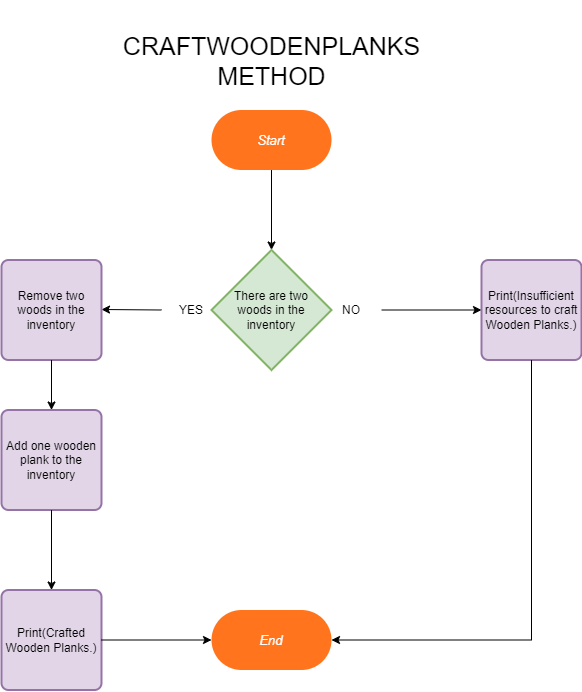

The diagram above was exported from draw.io. Its source (the exported page's mxGraphModel, read from the mxfile embedded in the PNG):
<mxGraphModel dx="5034" dy="6589" grid="1" gridSize="10" guides="1" tooltips="1" connect="1" arrows="1" fold="1" page="1" pageScale="1" pageWidth="827" pageHeight="1169" math="0" shadow="0">
  <root>
    <mxCell id="0" />
    <mxCell id="1" parent="0" />
    <mxCell id="2" value="Start" style="html=1;overflow=block;blockSpacing=1;whiteSpace=wrap;rounded=1;arcSize=50;fontSize=13;fontColor=#ffffff;fontStyle=2;spacing=3.8;strokeOpacity=0;fillOpacity=100;fillColor=#ff741d;strokeWidth=0.8;lucidId=yiDwaqvoY8S5;" vertex="1" parent="1">
      <mxGeometry x="-451" y="-247.5" width="120" height="60" as="geometry" />
    </mxCell>
    <mxCell id="3" value="End" style="html=1;overflow=block;blockSpacing=1;whiteSpace=wrap;rounded=1;arcSize=50;fontSize=13;fontColor=#ffffff;fontStyle=2;spacing=3.8;strokeOpacity=0;fillOpacity=100;fillColor=#ff741d;strokeWidth=0.8;lucidId=yiDwaqvoY8S5;" vertex="1" parent="1">
      <mxGeometry x="-451" y="252.5" width="120" height="60" as="geometry" />
    </mxCell>
    <mxCell id="4" value="" style="endArrow=classic;html=1;rounded=0;exitX=0.5;exitY=1;exitDx=0;exitDy=0;entryX=0.5;entryY=0;entryDx=0;entryDy=0;entryPerimeter=0;" edge="1" source="2" target="5" parent="1">
      <mxGeometry width="50" height="50" relative="1" as="geometry">
        <mxPoint x="-401" y="-57.5" as="sourcePoint" />
        <mxPoint x="-391" y="-117.5" as="targetPoint" />
      </mxGeometry>
    </mxCell>
    <mxCell id="5" value="There are two &lt;br&gt;woods in the&lt;br&gt;inventory" style="strokeWidth=2;html=1;shape=mxgraph.flowchart.decision;whiteSpace=wrap;fillColor=#d5e8d4;strokeColor=#82b366;" vertex="1" parent="1">
      <mxGeometry x="-451" y="-107.5" width="120" height="120" as="geometry" />
    </mxCell>
    <mxCell id="6" value="" style="endArrow=classic;html=1;rounded=0;exitX=0;exitY=0.5;exitDx=0;exitDy=0;" edge="1" source="8" parent="1">
      <mxGeometry width="50" height="50" relative="1" as="geometry">
        <mxPoint x="-521" y="-48" as="sourcePoint" />
        <mxPoint x="-561" y="-48" as="targetPoint" />
      </mxGeometry>
    </mxCell>
    <mxCell id="7" value="NO" style="text;html=1;strokeColor=none;fillColor=none;align=center;verticalAlign=middle;whiteSpace=wrap;rounded=0;" vertex="1" parent="1">
      <mxGeometry x="-341" y="-62.5" width="60" height="30" as="geometry" />
    </mxCell>
    <mxCell id="8" value="YES" style="text;html=1;strokeColor=none;fillColor=none;align=center;verticalAlign=middle;whiteSpace=wrap;rounded=0;" vertex="1" parent="1">
      <mxGeometry x="-501" y="-62.5" width="60" height="30" as="geometry" />
    </mxCell>
    <mxCell id="9" value="" style="endArrow=classic;html=1;rounded=0;exitX=1;exitY=0.5;exitDx=0;exitDy=0;" edge="1" source="7" parent="1">
      <mxGeometry width="50" height="50" relative="1" as="geometry">
        <mxPoint x="-451" y="42.5" as="sourcePoint" />
        <mxPoint x="-181" y="-47.5" as="targetPoint" />
      </mxGeometry>
    </mxCell>
    <mxCell id="10" value="Print(Insufficient resources to craft Wooden Planks.&lt;span style=&quot;background-color: initial;&quot;&gt;)&lt;/span&gt;" style="rounded=1;whiteSpace=wrap;html=1;absoluteArcSize=1;arcSize=14;strokeWidth=2;fillColor=#e1d5e7;strokeColor=#9673a6;" vertex="1" parent="1">
      <mxGeometry x="-181" y="-97.5" width="100" height="100" as="geometry" />
    </mxCell>
    <mxCell id="11" value="" style="endArrow=classic;html=1;rounded=0;exitX=0.5;exitY=1;exitDx=0;exitDy=0;entryX=1;entryY=0.5;entryDx=0;entryDy=0;" edge="1" source="10" target="3" parent="1">
      <mxGeometry width="50" height="50" relative="1" as="geometry">
        <mxPoint x="-451" y="92.5" as="sourcePoint" />
        <mxPoint x="-401" y="42.5" as="targetPoint" />
        <Array as="points">
          <mxPoint x="-131" y="282.5" />
        </Array>
      </mxGeometry>
    </mxCell>
    <mxCell id="12" value="Remove two woods in the inventory" style="rounded=1;whiteSpace=wrap;html=1;absoluteArcSize=1;arcSize=14;strokeWidth=2;fillColor=#e1d5e7;strokeColor=#9673a6;" vertex="1" parent="1">
      <mxGeometry x="-661" y="-97.5" width="100" height="100" as="geometry" />
    </mxCell>
    <mxCell id="13" value="Add one wooden plank to the inventory" style="rounded=1;whiteSpace=wrap;html=1;absoluteArcSize=1;arcSize=14;strokeWidth=2;fillColor=#e1d5e7;strokeColor=#9673a6;" vertex="1" parent="1">
      <mxGeometry x="-661" y="52.5" width="100" height="100" as="geometry" />
    </mxCell>
    <mxCell id="14" value="" style="endArrow=classic;html=1;rounded=0;exitX=0.5;exitY=1;exitDx=0;exitDy=0;entryX=0.5;entryY=0;entryDx=0;entryDy=0;" edge="1" source="12" target="13" parent="1">
      <mxGeometry width="50" height="50" relative="1" as="geometry">
        <mxPoint x="-671" y="122.5" as="sourcePoint" />
        <mxPoint x="-621" y="72.5" as="targetPoint" />
      </mxGeometry>
    </mxCell>
    <mxCell id="15" value="Print(Crafted Wooden Planks.&lt;span style=&quot;background-color: initial;&quot;&gt;)&lt;/span&gt;" style="rounded=1;whiteSpace=wrap;html=1;absoluteArcSize=1;arcSize=14;strokeWidth=2;fillColor=#e1d5e7;strokeColor=#9673a6;" vertex="1" parent="1">
      <mxGeometry x="-661" y="232.5" width="100" height="100" as="geometry" />
    </mxCell>
    <mxCell id="16" value="" style="endArrow=classic;html=1;rounded=0;exitX=0.5;exitY=1;exitDx=0;exitDy=0;entryX=0.5;entryY=0;entryDx=0;entryDy=0;" edge="1" source="13" target="15" parent="1">
      <mxGeometry width="50" height="50" relative="1" as="geometry">
        <mxPoint x="-551" y="242.5" as="sourcePoint" />
        <mxPoint x="-501" y="192.5" as="targetPoint" />
      </mxGeometry>
    </mxCell>
    <mxCell id="17" value="" style="endArrow=classic;html=1;rounded=0;exitX=1;exitY=0.5;exitDx=0;exitDy=0;entryX=0;entryY=0.5;entryDx=0;entryDy=0;" edge="1" source="15" target="3" parent="1">
      <mxGeometry width="50" height="50" relative="1" as="geometry">
        <mxPoint x="-551" y="242.5" as="sourcePoint" />
        <mxPoint x="-501" y="192.5" as="targetPoint" />
      </mxGeometry>
    </mxCell>
    <mxCell id="18" value="&lt;span style=&quot;font-size: 25px;&quot;&gt;CRAFTWOODENPLANKS&lt;br&gt;METHOD&lt;br&gt;&lt;/span&gt;" style="text;html=1;strokeColor=none;fillColor=none;align=center;verticalAlign=middle;whiteSpace=wrap;rounded=0;" vertex="1" parent="1">
      <mxGeometry x="-561" y="-357.5" width="341" height="120" as="geometry" />
    </mxCell>
  </root>
</mxGraphModel>